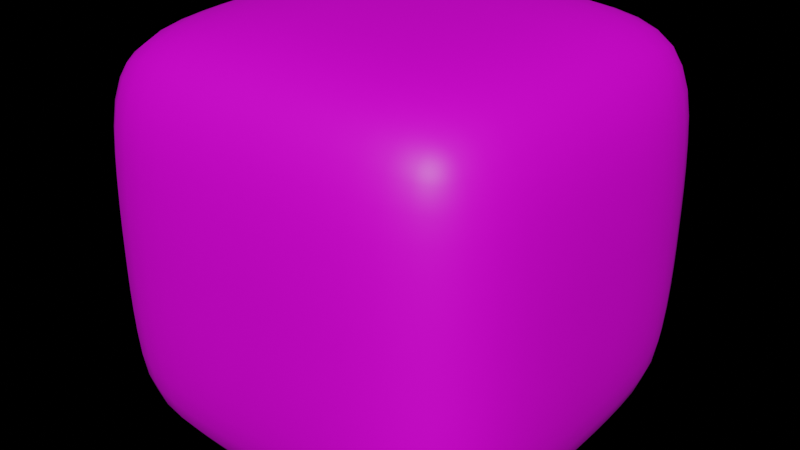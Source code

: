 # Source: cube.blend  (saved by Blender 4.0.36; exported with 4.5.12 LTS)
import bpy
from mathutils import Matrix  # noqa: F401  (used for matrix-valued properties, if any)

bpy.ops.wm.read_factory_settings(use_empty=True)
scene = bpy.context.scene
scene.name = 'Scene'

# ---- collections
col_collection = bpy.data.collections.new('Collection'); scene.collection.children.link(col_collection)

# ---- images (referenced by path relative to the original .blend; pixels are not part of the script)
import os
ASSET_DIR = os.environ.get("B2B_ASSET_DIR", "")  # directory of the original .blend (textures are referenced by path, not embedded)
HERE = os.path.dirname(os.path.abspath(__file__))  # packed textures are extracted next to this script under _unpacked/

def load_image(name, relpath, width, height, colorspace="sRGB"):
    """Load a texture the original file referenced (path relative to the .blend, or extracted next to this script)."""
    p = next((c for c in (os.path.join(HERE, relpath), os.path.join(ASSET_DIR, relpath)) if relpath and os.path.exists(c)), "")
    if p:
        img = bpy.data.images.load(p, check_existing=True)
        img.name = name
    else:  # same state as the original file: an image datablock whose file is absent (Cycles renders it pink)
        img = bpy.data.images.new(name, width, height)
        img.source = "FILE"
        img.filepath = "//" + (relpath or name)
    img.colorspace_settings.name = colorspace
    return img
img_compacted_garbage_jpg = load_image('compacted_garbage.jpg', 'compacted_garbage.jpg', 1024, 1024, 'sRGB')

# ---- materials (node trees are filled in below, after node groups)
mat_garbage = bpy.data.materials.new('garbage')
mat_garbage.use_transparent_shadow = False

# ---- material node trees
mat_garbage.use_nodes = True; mat_garbage.node_tree.nodes.clear()
_N = mat_garbage.node_tree.nodes; _L = mat_garbage.node_tree.links
n0 = _N.new('ShaderNodeBsdfPrincipled'); n0.name = 'Principled BSDF'; n0.location = (10, 300)
n0.inputs[3].default_value = 1.45
n1 = _N.new('ShaderNodeOutputMaterial'); n1.name = 'Material Output'; n1.location = (300, 300)
n2 = _N.new('ShaderNodeTexImage'); n2.name = 'Image Texture'; n2.location = (-590, 186)
n3 = _N.new('ShaderNodeTexImage'); n3.name = 'Image Texture.001'; n3.location = (-558, 333)
n3.image = img_compacted_garbage_jpg
n3.interpolation = 'Closest'
_L.new(n0.outputs[0], n1.inputs[0])
_L.new(n3.outputs[0], n0.inputs[0])
n1.is_active_output = True

# ---- world
world_world = bpy.data.worlds.new('World'); scene.world = world_world
world_world.use_nodes = True; world_world.node_tree.nodes.clear()
_N = world_world.node_tree.nodes; _L = world_world.node_tree.links
n0 = _N.new('ShaderNodeOutputWorld'); n0.name = 'World Output'; n0.location = (300, 300)
n1 = _N.new('ShaderNodeBackground'); n1.name = 'Background'; n1.location = (10, 300)
n1.inputs[0].default_value = (0.0, 0.0, 0.0, 1.0)
_L.new(n1.outputs[0], n0.inputs[0])
n0.is_active_output = True
world_world.color = (0.05088, 0.05088, 0.05088)
world_world.use_sun_shadow = False
world_world.sun_shadow_jitter_overblur = 0.0

# ---- meshes
me_cube_001 = bpy.data.meshes.new('Cube.001')
me_cube_001.from_pydata([(-1.0, -1.0, -1.0), (-1.0, -1.0, 1.0), (-1.0, 1.0, -1.0), (-1.0, 1.0, 1.0), (1.0, -1.0, -1.0), (1.0, -1.0, 1.0), (1.0, 1.0, -1.0), (1.0, 1.0, 1.0)], [], [(0, 1, 3, 2), (2, 3, 7, 6), (6, 7, 5, 4), (4, 5, 1, 0), (2, 6, 4, 0), (7, 3, 1, 5)])
me_cube_001.polygons.foreach_set('use_smooth', [True] * 6)
_uv = me_cube_001.uv_layers.new(name='UVMap')
_uv.uv.foreach_set('vector', [0.5935, 0.04633, 0.9645, 0.04633, 0.9645, 0.4174, 0.5935, 0.4174, 0.04688, 0.579, 0.4402, 0.579, 0.4402, 0.9723, 0.04688, 0.9723, 0.02858, 0.566, 0.4405, 0.566, 0.4405, 0.9779, 0.02858, 0.9779, 0.0254, 0.02699, 0.4481, 0.02699, 0.4481, 0.4497, 0.0254, 0.4497, 0.574, 0.574, 0.9699, 0.574, 0.9699, 0.9699, 0.574, 0.9699, 0.5761, 0.58, 0.9689, 0.58, 0.9689, 0.9728, 0.5761, 0.9728])
me_cube_001.materials.append(mat_garbage)
me_cube_001.update()
me_cube_002 = bpy.data.meshes.new('Cube.002')
me_cube_002.from_pydata([(-1.0, -1.0, -1.0), (-1.0, -1.0, 1.0), (-1.0, 1.0, -1.0), (-1.0, 1.0, 1.0), (1.0, -1.0, -1.0), (1.0, -1.0, 1.0), (1.0, 1.0, -1.0), (1.0, 1.0, 1.0)], [], [(0, 1, 3, 2), (2, 3, 7, 6), (6, 7, 5, 4), (4, 5, 1, 0), (2, 6, 4, 0), (7, 3, 1, 5)])
me_cube_002.polygons.foreach_set('use_smooth', [True] * 6)
_uv = me_cube_002.uv_layers.new(name='UVMap')
_uv.uv.foreach_set('vector', [0.5935, 0.04633, 0.9645, 0.04633, 0.9645, 0.4174, 0.5935, 0.4174, 0.04688, 0.579, 0.4402, 0.579, 0.4402, 0.9723, 0.04688, 0.9723, 0.02858, 0.566, 0.4405, 0.566, 0.4405, 0.9779, 0.02858, 0.9779, 0.0254, 0.02699, 0.4481, 0.02699, 0.4481, 0.4497, 0.0254, 0.4497, 0.574, 0.574, 0.9699, 0.574, 0.9699, 0.9699, 0.574, 0.9699, 0.5761, 0.58, 0.9689, 0.58, 0.9689, 0.9728, 0.5761, 0.9728])
me_cube_002.materials.append(mat_garbage)
me_cube_002.update()
me_cube_003 = bpy.data.meshes.new('Cube.003')
me_cube_003.from_pydata([(-1.0, -1.0, -1.0), (-1.0, -1.0, 1.0), (-1.0, 1.0, -1.0), (-1.0, 1.0, 1.0), (1.0, -1.0, -1.0), (1.0, -1.0, 1.0), (1.0, 1.0, -1.0), (1.0, 1.0, 1.0)], [], [(0, 1, 3, 2), (2, 3, 7, 6), (6, 7, 5, 4), (4, 5, 1, 0), (2, 6, 4, 0), (7, 3, 1, 5)])
me_cube_003.polygons.foreach_set('use_smooth', [True] * 6)
_uv = me_cube_003.uv_layers.new(name='UVMap')
_uv.uv.foreach_set('vector', [0.5935, 0.04633, 0.9645, 0.04633, 0.9645, 0.4174, 0.5935, 0.4174, 0.04688, 0.579, 0.4402, 0.579, 0.4402, 0.9723, 0.04688, 0.9723, 0.02858, 0.566, 0.4405, 0.566, 0.4405, 0.9779, 0.02858, 0.9779, 0.0254, 0.02699, 0.4481, 0.02699, 0.4481, 0.4497, 0.0254, 0.4497, 0.574, 0.574, 0.9699, 0.574, 0.9699, 0.9699, 0.574, 0.9699, 0.5761, 0.58, 0.9689, 0.58, 0.9689, 0.9728, 0.5761, 0.9728])
me_cube_003.materials.append(mat_garbage)
me_cube_003.update()

# ---- objects
ob_cube = bpy.data.objects.new('Cube', me_cube_001)
ob_cube_001 = bpy.data.objects.new('Cube.001', me_cube_002)
ob_cube_002 = bpy.data.objects.new('Cube.002', me_cube_003)

# ---- transforms, parenting, visibility, modifiers, constraints
ob_cube.location = (0.0, 0.0, 0.0)
_m = ob_cube.modifiers.new('Subdivision', 'SUBSURF')
_m.subdivision_type = 'SIMPLE'
_m.levels = 2
_m = ob_cube.modifiers.new('Displace', 'DISPLACE')
_m.strength = 0.72
_m = ob_cube.modifiers.new('Subdivision.001', 'SUBSURF')
ob_cube_001.location = (0.0, 0.0, 0.0)
_m = ob_cube_001.modifiers.new('Subdivision', 'SUBSURF')
_m.subdivision_type = 'SIMPLE'
_m.levels = 2
_m = ob_cube_001.modifiers.new('Displace', 'DISPLACE')
_m.strength = -0.7
_m = ob_cube_001.modifiers.new('Subdivision.001', 'SUBSURF')
ob_cube_002.location = (0.0, 0.0, 0.0)
_m = ob_cube_002.modifiers.new('Subdivision', 'SUBSURF')
_m.subdivision_type = 'SIMPLE'
_m.levels = 2
_m = ob_cube_002.modifiers.new('Displace', 'DISPLACE')
_m.strength = -0.56
_m = ob_cube_002.modifiers.new('Subdivision.001', 'SUBSURF')

# ---- collection membership
col_collection.objects.link(ob_cube)
col_collection.objects.link(ob_cube_001)
col_collection.objects.link(ob_cube_002)

# ---- scene / render settings (as saved in the file)
scene.frame_start = 1; scene.frame_end = 250; scene.frame_set(1)
scene.render.engine = 'BLENDER_EEVEE_NEXT'
scene.render.resolution_x = 2560
scene.render.resolution_y = 1440
scene.render.fps = 30
scene.render.use_motion_blur = True
scene.render.motion_blur_shutter = 0.25
scene.cycles.use_denoising = False
scene.cycles.sampling_pattern = 'TABULATED_SOBOL'
scene.eevee.use_gtao = True
scene.eevee.use_raytracing = True
scene.view_settings.view_transform = 'Filmic'
bpy.context.view_layer.update()

# ---- added for rendering (the .blend has no active camera and no usable light): camera, sun
cam_auto = bpy.data.cameras.new('AutoCamera')
cam_auto.lens = 50.0
cam_auto.sensor_width = 36.0
cam_auto.clip_end = 1000.0
ob_auto_camera = bpy.data.objects.new('AutoCamera', cam_auto)
scene.collection.objects.link(ob_auto_camera)
ob_auto_camera.location = (3.68035, -4.46398, 2.97511)
ob_auto_camera.rotation_euler = (1.09748, -7.21219e-08, 0.694738)
scene.camera = ob_auto_camera
light_auto_sun = bpy.data.lights.new('AutoSun', 'SUN')
light_auto_sun.energy = 3.0
light_auto_sun.angle = 0.0523599
ob_auto_sun = bpy.data.objects.new('AutoSun', light_auto_sun)
scene.collection.objects.link(ob_auto_sun)
ob_auto_sun.rotation_euler = (0.872665, 0.174533, 0.523599)
bpy.context.view_layer.update()
